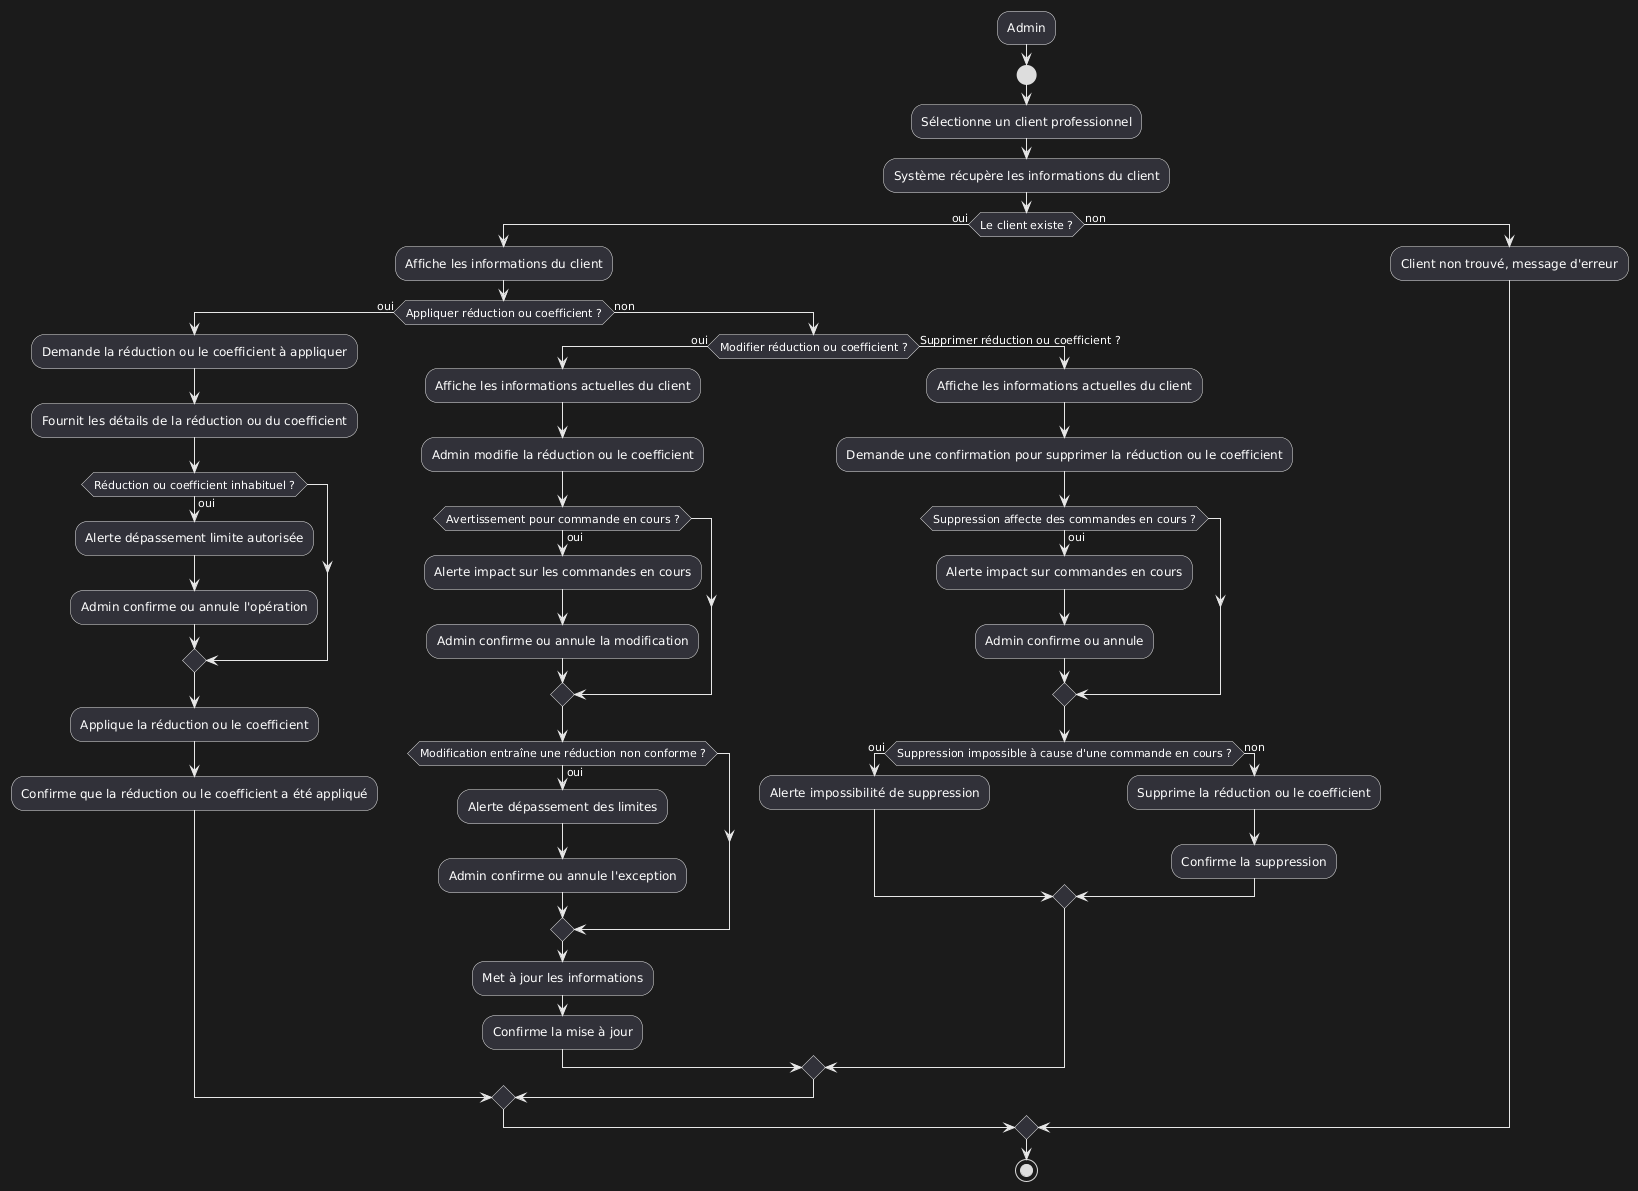

The diagram above was rendered by PlantUML. Its source (embedded in the PNG):
@startuml
:Admin;
start

:Sélectionne un client professionnel;
:Système récupère les informations du client;

if (Le client existe ?) then (oui)
  :Affiche les informations du client;

  if (Appliquer réduction ou coefficient ?) then (oui)
    :Demande la réduction ou le coefficient à appliquer;
    :Fournit les détails de la réduction ou du coefficient;
    if (Réduction ou coefficient inhabituel ?) then (oui)
      :Alerte dépassement limite autorisée;
      :Admin confirme ou annule l'opération;
    endif
    :Applique la réduction ou le coefficient;
    :Confirme que la réduction ou le coefficient a été appliqué;
  else (non)
    if (Modifier réduction ou coefficient ?) then (oui)
      :Affiche les informations actuelles du client;
      :Admin modifie la réduction ou le coefficient;
      if (Avertissement pour commande en cours ?) then (oui)
        :Alerte impact sur les commandes en cours;
        :Admin confirme ou annule la modification;
      endif
      if (Modification entraîne une réduction non conforme ?) then (oui)
        :Alerte dépassement des limites;
        :Admin confirme ou annule l'exception;
      endif
      :Met à jour les informations;
      :Confirme la mise à jour;
    else (Supprimer réduction ou coefficient ?)
      :Affiche les informations actuelles du client;
      :Demande une confirmation pour supprimer la réduction ou le coefficient;
      if (Suppression affecte des commandes en cours ?) then (oui)
        :Alerte impact sur commandes en cours;
        :Admin confirme ou annule;
      endif
      if (Suppression impossible à cause d'une commande en cours ?) then (oui)
        :Alerte impossibilité de suppression;
      else (non)
        :Supprime la réduction ou le coefficient;
        :Confirme la suppression;
      endif
    endif
  endif
else (non)
  :Client non trouvé, message d'erreur;
endif

stop
@enduml